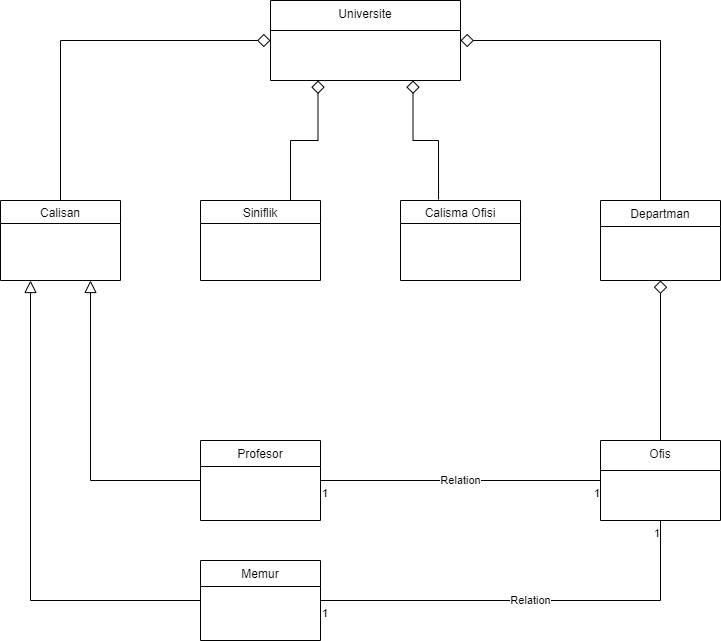

The diagram above was exported from draw.io. Its source (the exported page's mxGraphModel, read from the mxfile embedded in the PNG):
<mxGraphModel dx="1422" dy="715" grid="1" gridSize="10" guides="1" tooltips="1" connect="1" arrows="1" fold="1" page="1" pageScale="1" pageWidth="827" pageHeight="1169" math="0" shadow="0">
  <root>
    <mxCell id="WIyWlLk6GJQsqaUBKTNV-0" />
    <mxCell id="WIyWlLk6GJQsqaUBKTNV-1" parent="WIyWlLk6GJQsqaUBKTNV-0" />
    <mxCell id="zkfFHV4jXpPFQw0GAbJ--0" value="Universite" style="swimlane;fontStyle=0;align=center;verticalAlign=top;childLayout=stackLayout;horizontal=1;startSize=30;horizontalStack=0;resizeParent=1;resizeLast=0;collapsible=1;marginBottom=0;rounded=0;shadow=0;strokeWidth=1;swimlaneLine=1;" parent="WIyWlLk6GJQsqaUBKTNV-1" vertex="1">
      <mxGeometry x="310" y="40" width="190" height="80" as="geometry">
        <mxRectangle x="220" y="120" width="160" height="26" as="alternateBounds" />
      </mxGeometry>
    </mxCell>
    <mxCell id="zkfFHV4jXpPFQw0GAbJ--6" value="Memur" style="swimlane;fontStyle=0;align=center;verticalAlign=top;childLayout=stackLayout;horizontal=1;startSize=26;horizontalStack=0;resizeParent=1;resizeLast=0;collapsible=1;marginBottom=0;rounded=0;shadow=0;strokeWidth=1;" parent="WIyWlLk6GJQsqaUBKTNV-1" vertex="1">
      <mxGeometry x="240" y="600" width="120" height="80" as="geometry">
        <mxRectangle x="130" y="380" width="160" height="26" as="alternateBounds" />
      </mxGeometry>
    </mxCell>
    <mxCell id="zkfFHV4jXpPFQw0GAbJ--12" value="" style="endArrow=block;endSize=10;endFill=0;shadow=0;strokeWidth=1;rounded=0;edgeStyle=elbowEdgeStyle;elbow=vertical;entryX=0.25;entryY=1;entryDx=0;entryDy=0;" parent="WIyWlLk6GJQsqaUBKTNV-1" source="zkfFHV4jXpPFQw0GAbJ--6" target="6chEb97gouaLgTQkLjTZ-3" edge="1">
      <mxGeometry width="160" relative="1" as="geometry">
        <mxPoint x="200" y="203" as="sourcePoint" />
        <mxPoint x="130" y="470" as="targetPoint" />
        <Array as="points">
          <mxPoint x="150" y="640" />
          <mxPoint x="180" y="620" />
          <mxPoint x="175" y="550" />
          <mxPoint x="170" y="530" />
          <mxPoint x="180" y="490" />
          <mxPoint x="170" y="460" />
          <mxPoint x="130" y="510" />
          <mxPoint x="130" y="500" />
          <mxPoint x="120" y="530" />
          <mxPoint x="240" y="500" />
          <mxPoint x="150" y="380" />
          <mxPoint x="130" y="340" />
        </Array>
      </mxGeometry>
    </mxCell>
    <mxCell id="zkfFHV4jXpPFQw0GAbJ--13" value="Profesor" style="swimlane;fontStyle=0;align=center;verticalAlign=top;childLayout=stackLayout;horizontal=1;startSize=26;horizontalStack=0;resizeParent=1;resizeLast=0;collapsible=1;marginBottom=0;rounded=0;shadow=0;strokeWidth=1;" parent="WIyWlLk6GJQsqaUBKTNV-1" vertex="1">
      <mxGeometry x="240" y="480" width="120" height="80" as="geometry">
        <mxRectangle x="340" y="380" width="170" height="26" as="alternateBounds" />
      </mxGeometry>
    </mxCell>
    <mxCell id="zkfFHV4jXpPFQw0GAbJ--16" value="" style="endArrow=block;endSize=10;endFill=0;shadow=0;strokeWidth=1;rounded=0;edgeStyle=elbowEdgeStyle;elbow=vertical;entryX=0.75;entryY=1;entryDx=0;entryDy=0;" parent="WIyWlLk6GJQsqaUBKTNV-1" source="zkfFHV4jXpPFQw0GAbJ--13" target="6chEb97gouaLgTQkLjTZ-3" edge="1">
      <mxGeometry width="160" relative="1" as="geometry">
        <mxPoint x="210" y="373" as="sourcePoint" />
        <mxPoint x="310" y="271" as="targetPoint" />
        <Array as="points">
          <mxPoint x="170" y="520" />
          <mxPoint x="350" y="490" />
          <mxPoint x="240" y="450" />
          <mxPoint x="380" y="520" />
          <mxPoint x="430" y="470" />
          <mxPoint x="180" y="410" />
          <mxPoint x="140" y="340" />
        </Array>
      </mxGeometry>
    </mxCell>
    <mxCell id="zkfFHV4jXpPFQw0GAbJ--17" value="Departman" style="swimlane;fontStyle=0;align=center;verticalAlign=top;childLayout=stackLayout;horizontal=1;startSize=26;horizontalStack=0;resizeParent=1;resizeLast=0;collapsible=1;marginBottom=0;rounded=0;shadow=0;strokeWidth=1;" parent="WIyWlLk6GJQsqaUBKTNV-1" vertex="1">
      <mxGeometry x="640" y="240" width="120" height="80" as="geometry">
        <mxRectangle x="550" y="140" width="160" height="26" as="alternateBounds" />
      </mxGeometry>
    </mxCell>
    <mxCell id="zkfFHV4jXpPFQw0GAbJ--26" value="" style="endArrow=diamond;shadow=0;strokeWidth=1;rounded=0;endFill=0;elbow=vertical;edgeStyle=elbowEdgeStyle;strokeColor=default;exitX=0.5;exitY=0;exitDx=0;exitDy=0;startSize=21;endSize=11;entryX=1;entryY=0.5;entryDx=0;entryDy=0;" parent="WIyWlLk6GJQsqaUBKTNV-1" source="zkfFHV4jXpPFQw0GAbJ--17" target="zkfFHV4jXpPFQw0GAbJ--0" edge="1">
      <mxGeometry x="0.5" y="41" relative="1" as="geometry">
        <mxPoint x="380" y="192" as="sourcePoint" />
        <mxPoint x="560" y="80" as="targetPoint" />
        <mxPoint x="-40" y="32" as="offset" />
        <Array as="points">
          <mxPoint x="650" y="80" />
          <mxPoint x="660" y="90" />
          <mxPoint x="450" y="165" />
          <mxPoint x="550" y="150" />
          <mxPoint x="500" y="140" />
        </Array>
      </mxGeometry>
    </mxCell>
    <mxCell id="6chEb97gouaLgTQkLjTZ-0" style="edgeStyle=elbowEdgeStyle;rounded=0;orthogonalLoop=1;jettySize=auto;elbow=vertical;html=1;exitX=0.5;exitY=0;exitDx=0;exitDy=0;endArrow=diamond;endFill=0;strokeColor=default;" parent="WIyWlLk6GJQsqaUBKTNV-1" source="zkfFHV4jXpPFQw0GAbJ--17" target="zkfFHV4jXpPFQw0GAbJ--17" edge="1">
      <mxGeometry relative="1" as="geometry" />
    </mxCell>
    <mxCell id="6chEb97gouaLgTQkLjTZ-3" value="Calisan" style="swimlane;fontStyle=0" parent="WIyWlLk6GJQsqaUBKTNV-1" vertex="1">
      <mxGeometry x="40" y="240" width="120" height="80" as="geometry" />
    </mxCell>
    <mxCell id="6chEb97gouaLgTQkLjTZ-5" value="Ofis" style="swimlane;fontStyle=0;align=center;verticalAlign=top;childLayout=stackLayout;horizontal=1;startSize=30;horizontalStack=0;resizeParent=1;resizeLast=0;collapsible=1;marginBottom=0;rounded=0;shadow=0;strokeWidth=1;" parent="WIyWlLk6GJQsqaUBKTNV-1" vertex="1">
      <mxGeometry x="640" y="480" width="120" height="80" as="geometry">
        <mxRectangle x="340" y="380" width="170" height="26" as="alternateBounds" />
      </mxGeometry>
    </mxCell>
    <mxCell id="6chEb97gouaLgTQkLjTZ-6" value="" style="endArrow=diamond;html=1;rounded=0;startSize=21;endSize=11;strokeColor=default;elbow=vertical;exitX=0.5;exitY=0;exitDx=0;exitDy=0;entryX=0.5;entryY=1;entryDx=0;entryDy=0;endFill=0;" parent="WIyWlLk6GJQsqaUBKTNV-1" source="6chEb97gouaLgTQkLjTZ-5" target="zkfFHV4jXpPFQw0GAbJ--17" edge="1">
      <mxGeometry width="50" height="50" relative="1" as="geometry">
        <mxPoint x="380" y="440" as="sourcePoint" />
        <mxPoint x="690" y="340" as="targetPoint" />
      </mxGeometry>
    </mxCell>
    <mxCell id="6chEb97gouaLgTQkLjTZ-7" value="Siniflik" style="swimlane;fontStyle=0" parent="WIyWlLk6GJQsqaUBKTNV-1" vertex="1">
      <mxGeometry x="240" y="240" width="120" height="80" as="geometry" />
    </mxCell>
    <mxCell id="6chEb97gouaLgTQkLjTZ-8" value="Calisma Ofisi" style="swimlane;fontStyle=0" parent="WIyWlLk6GJQsqaUBKTNV-1" vertex="1">
      <mxGeometry x="440" y="240" width="120" height="80" as="geometry" />
    </mxCell>
    <mxCell id="6chEb97gouaLgTQkLjTZ-9" value="" style="endArrow=diamond;html=1;rounded=0;startSize=21;endSize=11;strokeColor=default;elbow=vertical;exitX=0.317;exitY=-0.012;exitDx=0;exitDy=0;exitPerimeter=0;entryX=0.75;entryY=1;entryDx=0;entryDy=0;endFill=0;edgeStyle=orthogonalEdgeStyle;" parent="WIyWlLk6GJQsqaUBKTNV-1" source="6chEb97gouaLgTQkLjTZ-8" target="zkfFHV4jXpPFQw0GAbJ--0" edge="1">
      <mxGeometry width="50" height="50" relative="1" as="geometry">
        <mxPoint x="380" y="310" as="sourcePoint" />
        <mxPoint x="478" y="120" as="targetPoint" />
      </mxGeometry>
    </mxCell>
    <mxCell id="6chEb97gouaLgTQkLjTZ-10" value="" style="endArrow=diamond;html=1;rounded=0;startSize=21;endSize=11;strokeColor=default;elbow=vertical;exitX=0.75;exitY=0;exitDx=0;exitDy=0;endFill=0;entryX=0.25;entryY=1;entryDx=0;entryDy=0;edgeStyle=orthogonalEdgeStyle;" parent="WIyWlLk6GJQsqaUBKTNV-1" source="6chEb97gouaLgTQkLjTZ-7" target="zkfFHV4jXpPFQw0GAbJ--0" edge="1">
      <mxGeometry width="50" height="50" relative="1" as="geometry">
        <mxPoint x="380" y="310" as="sourcePoint" />
        <mxPoint x="330" y="120" as="targetPoint" />
      </mxGeometry>
    </mxCell>
    <mxCell id="6chEb97gouaLgTQkLjTZ-11" value="" style="endArrow=diamond;html=1;rounded=0;startSize=21;endSize=11;strokeColor=default;elbow=vertical;entryX=0;entryY=0.5;entryDx=0;entryDy=0;exitX=0.5;exitY=0;exitDx=0;exitDy=0;edgeStyle=orthogonalEdgeStyle;endFill=0;" parent="WIyWlLk6GJQsqaUBKTNV-1" source="6chEb97gouaLgTQkLjTZ-3" target="zkfFHV4jXpPFQw0GAbJ--0" edge="1">
      <mxGeometry width="50" height="50" relative="1" as="geometry">
        <mxPoint x="380" y="310" as="sourcePoint" />
        <mxPoint x="430" y="260" as="targetPoint" />
      </mxGeometry>
    </mxCell>
    <mxCell id="6chEb97gouaLgTQkLjTZ-15" value="Relation" style="endArrow=none;html=1;endSize=12;startArrow=none;startSize=14;startFill=0;edgeStyle=orthogonalEdgeStyle;rounded=0;strokeColor=default;elbow=vertical;entryX=0.5;entryY=1;entryDx=0;entryDy=0;exitX=1;exitY=0.5;exitDx=0;exitDy=0;endFill=0;strokeWidth=1;jumpSize=6;" parent="WIyWlLk6GJQsqaUBKTNV-1" source="zkfFHV4jXpPFQw0GAbJ--6" target="6chEb97gouaLgTQkLjTZ-5" edge="1">
      <mxGeometry relative="1" as="geometry">
        <mxPoint x="360" y="660" as="sourcePoint" />
        <mxPoint x="520" y="660" as="targetPoint" />
        <Array as="points">
          <mxPoint x="700" y="640" />
        </Array>
      </mxGeometry>
    </mxCell>
    <mxCell id="6chEb97gouaLgTQkLjTZ-16" value="1" style="edgeLabel;resizable=0;html=1;align=left;verticalAlign=top;" parent="6chEb97gouaLgTQkLjTZ-15" connectable="0" vertex="1">
      <mxGeometry x="-1" relative="1" as="geometry" />
    </mxCell>
    <mxCell id="6chEb97gouaLgTQkLjTZ-17" value="1" style="edgeLabel;resizable=0;html=1;align=right;verticalAlign=top;" parent="6chEb97gouaLgTQkLjTZ-15" connectable="0" vertex="1">
      <mxGeometry x="1" relative="1" as="geometry" />
    </mxCell>
    <mxCell id="6chEb97gouaLgTQkLjTZ-18" value="Relation" style="endArrow=none;html=1;endSize=12;startArrow=none;startSize=14;startFill=0;edgeStyle=orthogonalEdgeStyle;rounded=0;strokeColor=default;elbow=vertical;entryX=0;entryY=0.5;entryDx=0;entryDy=0;exitX=1;exitY=0.5;exitDx=0;exitDy=0;endFill=0;strokeWidth=1;jumpSize=6;fontSize=11;" parent="WIyWlLk6GJQsqaUBKTNV-1" source="zkfFHV4jXpPFQw0GAbJ--13" target="6chEb97gouaLgTQkLjTZ-5" edge="1">
      <mxGeometry relative="1" as="geometry">
        <mxPoint x="370" y="520" as="sourcePoint" />
        <mxPoint x="710" y="440" as="targetPoint" />
        <Array as="points" />
      </mxGeometry>
    </mxCell>
    <mxCell id="6chEb97gouaLgTQkLjTZ-19" value="1" style="edgeLabel;resizable=0;html=1;align=left;verticalAlign=top;" parent="6chEb97gouaLgTQkLjTZ-18" connectable="0" vertex="1">
      <mxGeometry x="-1" relative="1" as="geometry" />
    </mxCell>
    <mxCell id="6chEb97gouaLgTQkLjTZ-20" value="1" style="edgeLabel;resizable=0;html=1;align=right;verticalAlign=top;" parent="6chEb97gouaLgTQkLjTZ-18" connectable="0" vertex="1">
      <mxGeometry x="1" relative="1" as="geometry" />
    </mxCell>
  </root>
</mxGraphModel>